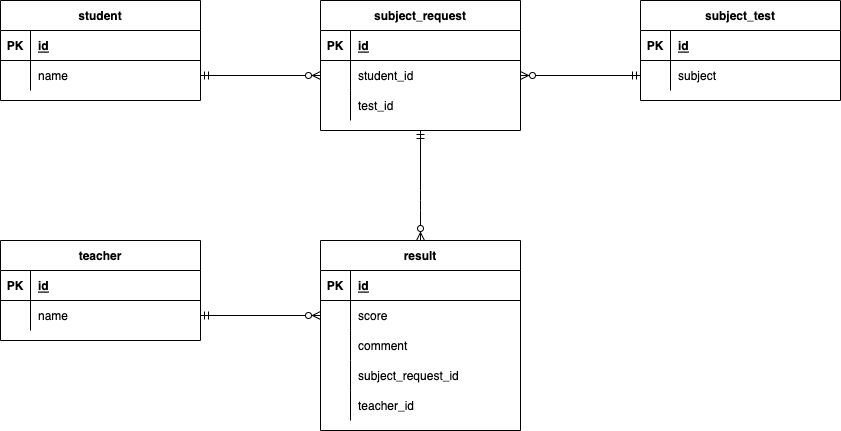

The diagram above was exported from draw.io. Its source (the exported page's mxGraphModel, read from the mxfile embedded in the PNG):
<mxGraphModel dx="971" dy="907" grid="1" gridSize="10" guides="1" tooltips="1" connect="1" arrows="1" fold="1" page="1" pageScale="1" pageWidth="1169" pageHeight="827" math="0" shadow="0">
  <root>
    <mxCell id="0" />
    <mxCell id="1" parent="0" />
    <mxCell id="2" value="student" style="shape=table;startSize=30;container=1;collapsible=1;childLayout=tableLayout;fixedRows=1;rowLines=0;fontStyle=1;align=center;resizeLast=1;" vertex="1" parent="1">
      <mxGeometry x="40" y="40" width="200" height="100" as="geometry" />
    </mxCell>
    <mxCell id="3" value="" style="shape=partialRectangle;collapsible=0;dropTarget=0;pointerEvents=0;fillColor=none;top=0;left=0;bottom=1;right=0;points=[[0,0.5],[1,0.5]];portConstraint=eastwest;" vertex="1" parent="2">
      <mxGeometry y="30" width="200" height="30" as="geometry" />
    </mxCell>
    <mxCell id="4" value="PK" style="shape=partialRectangle;connectable=0;fillColor=none;top=0;left=0;bottom=0;right=0;fontStyle=1;overflow=hidden;" vertex="1" parent="3">
      <mxGeometry width="30" height="30" as="geometry">
        <mxRectangle width="30" height="30" as="alternateBounds" />
      </mxGeometry>
    </mxCell>
    <mxCell id="5" value="id" style="shape=partialRectangle;connectable=0;fillColor=none;top=0;left=0;bottom=0;right=0;align=left;spacingLeft=6;fontStyle=5;overflow=hidden;" vertex="1" parent="3">
      <mxGeometry x="30" width="170" height="30" as="geometry">
        <mxRectangle width="170" height="30" as="alternateBounds" />
      </mxGeometry>
    </mxCell>
    <mxCell id="6" value="" style="shape=partialRectangle;collapsible=0;dropTarget=0;pointerEvents=0;fillColor=none;top=0;left=0;bottom=0;right=0;points=[[0,0.5],[1,0.5]];portConstraint=eastwest;" vertex="1" parent="2">
      <mxGeometry y="60" width="200" height="30" as="geometry" />
    </mxCell>
    <mxCell id="7" value="" style="shape=partialRectangle;connectable=0;fillColor=none;top=0;left=0;bottom=0;right=0;editable=1;overflow=hidden;" vertex="1" parent="6">
      <mxGeometry width="30" height="30" as="geometry">
        <mxRectangle width="30" height="30" as="alternateBounds" />
      </mxGeometry>
    </mxCell>
    <mxCell id="8" value="name" style="shape=partialRectangle;connectable=0;fillColor=none;top=0;left=0;bottom=0;right=0;align=left;spacingLeft=6;overflow=hidden;" vertex="1" parent="6">
      <mxGeometry x="30" width="170" height="30" as="geometry">
        <mxRectangle width="170" height="30" as="alternateBounds" />
      </mxGeometry>
    </mxCell>
    <mxCell id="15" value="subject_request" style="shape=table;startSize=30;container=1;collapsible=1;childLayout=tableLayout;fixedRows=1;rowLines=0;fontStyle=1;align=center;resizeLast=1;" vertex="1" parent="1">
      <mxGeometry x="360" y="40" width="200" height="130" as="geometry" />
    </mxCell>
    <mxCell id="16" value="" style="shape=partialRectangle;collapsible=0;dropTarget=0;pointerEvents=0;fillColor=none;top=0;left=0;bottom=1;right=0;points=[[0,0.5],[1,0.5]];portConstraint=eastwest;" vertex="1" parent="15">
      <mxGeometry y="30" width="200" height="30" as="geometry" />
    </mxCell>
    <mxCell id="17" value="PK" style="shape=partialRectangle;connectable=0;fillColor=none;top=0;left=0;bottom=0;right=0;fontStyle=1;overflow=hidden;" vertex="1" parent="16">
      <mxGeometry width="30" height="30" as="geometry">
        <mxRectangle width="30" height="30" as="alternateBounds" />
      </mxGeometry>
    </mxCell>
    <mxCell id="18" value="id" style="shape=partialRectangle;connectable=0;fillColor=none;top=0;left=0;bottom=0;right=0;align=left;spacingLeft=6;fontStyle=5;overflow=hidden;" vertex="1" parent="16">
      <mxGeometry x="30" width="170" height="30" as="geometry">
        <mxRectangle width="170" height="30" as="alternateBounds" />
      </mxGeometry>
    </mxCell>
    <mxCell id="19" value="" style="shape=partialRectangle;collapsible=0;dropTarget=0;pointerEvents=0;fillColor=none;top=0;left=0;bottom=0;right=0;points=[[0,0.5],[1,0.5]];portConstraint=eastwest;" vertex="1" parent="15">
      <mxGeometry y="60" width="200" height="30" as="geometry" />
    </mxCell>
    <mxCell id="20" value="" style="shape=partialRectangle;connectable=0;fillColor=none;top=0;left=0;bottom=0;right=0;editable=1;overflow=hidden;" vertex="1" parent="19">
      <mxGeometry width="30" height="30" as="geometry">
        <mxRectangle width="30" height="30" as="alternateBounds" />
      </mxGeometry>
    </mxCell>
    <mxCell id="21" value="student_id" style="shape=partialRectangle;connectable=0;fillColor=none;top=0;left=0;bottom=0;right=0;align=left;spacingLeft=6;overflow=hidden;" vertex="1" parent="19">
      <mxGeometry x="30" width="170" height="30" as="geometry">
        <mxRectangle width="170" height="30" as="alternateBounds" />
      </mxGeometry>
    </mxCell>
    <mxCell id="22" value="" style="shape=partialRectangle;collapsible=0;dropTarget=0;pointerEvents=0;fillColor=none;top=0;left=0;bottom=0;right=0;points=[[0,0.5],[1,0.5]];portConstraint=eastwest;" vertex="1" parent="15">
      <mxGeometry y="90" width="200" height="30" as="geometry" />
    </mxCell>
    <mxCell id="23" value="" style="shape=partialRectangle;connectable=0;fillColor=none;top=0;left=0;bottom=0;right=0;editable=1;overflow=hidden;" vertex="1" parent="22">
      <mxGeometry width="30" height="30" as="geometry">
        <mxRectangle width="30" height="30" as="alternateBounds" />
      </mxGeometry>
    </mxCell>
    <mxCell id="24" value="test_id" style="shape=partialRectangle;connectable=0;fillColor=none;top=0;left=0;bottom=0;right=0;align=left;spacingLeft=6;overflow=hidden;" vertex="1" parent="22">
      <mxGeometry x="30" width="170" height="30" as="geometry">
        <mxRectangle width="170" height="30" as="alternateBounds" />
      </mxGeometry>
    </mxCell>
    <mxCell id="28" value="subject_test" style="shape=table;startSize=30;container=1;collapsible=1;childLayout=tableLayout;fixedRows=1;rowLines=0;fontStyle=1;align=center;resizeLast=1;" vertex="1" parent="1">
      <mxGeometry x="680" y="40" width="200" height="100" as="geometry" />
    </mxCell>
    <mxCell id="29" value="" style="shape=partialRectangle;collapsible=0;dropTarget=0;pointerEvents=0;fillColor=none;top=0;left=0;bottom=1;right=0;points=[[0,0.5],[1,0.5]];portConstraint=eastwest;" vertex="1" parent="28">
      <mxGeometry y="30" width="200" height="30" as="geometry" />
    </mxCell>
    <mxCell id="30" value="PK" style="shape=partialRectangle;connectable=0;fillColor=none;top=0;left=0;bottom=0;right=0;fontStyle=1;overflow=hidden;" vertex="1" parent="29">
      <mxGeometry width="30" height="30" as="geometry">
        <mxRectangle width="30" height="30" as="alternateBounds" />
      </mxGeometry>
    </mxCell>
    <mxCell id="31" value="id" style="shape=partialRectangle;connectable=0;fillColor=none;top=0;left=0;bottom=0;right=0;align=left;spacingLeft=6;fontStyle=5;overflow=hidden;" vertex="1" parent="29">
      <mxGeometry x="30" width="170" height="30" as="geometry">
        <mxRectangle width="170" height="30" as="alternateBounds" />
      </mxGeometry>
    </mxCell>
    <mxCell id="32" value="" style="shape=partialRectangle;collapsible=0;dropTarget=0;pointerEvents=0;fillColor=none;top=0;left=0;bottom=0;right=0;points=[[0,0.5],[1,0.5]];portConstraint=eastwest;" vertex="1" parent="28">
      <mxGeometry y="60" width="200" height="30" as="geometry" />
    </mxCell>
    <mxCell id="33" value="" style="shape=partialRectangle;connectable=0;fillColor=none;top=0;left=0;bottom=0;right=0;editable=1;overflow=hidden;" vertex="1" parent="32">
      <mxGeometry width="30" height="30" as="geometry">
        <mxRectangle width="30" height="30" as="alternateBounds" />
      </mxGeometry>
    </mxCell>
    <mxCell id="34" value="subject" style="shape=partialRectangle;connectable=0;fillColor=none;top=0;left=0;bottom=0;right=0;align=left;spacingLeft=6;overflow=hidden;" vertex="1" parent="32">
      <mxGeometry x="30" width="170" height="30" as="geometry">
        <mxRectangle width="170" height="30" as="alternateBounds" />
      </mxGeometry>
    </mxCell>
    <mxCell id="41" value="" style="fontSize=12;html=1;endArrow=ERzeroToMany;startArrow=ERmandOne;entryX=-0.006;entryY=0.281;entryDx=0;entryDy=0;entryPerimeter=0;exitX=0.998;exitY=0.281;exitDx=0;exitDy=0;exitPerimeter=0;" edge="1" parent="1" source="9" target="22">
      <mxGeometry width="100" height="100" relative="1" as="geometry">
        <mxPoint x="250" y="240" as="sourcePoint" />
        <mxPoint x="350" y="140" as="targetPoint" />
      </mxGeometry>
    </mxCell>
    <mxCell id="42" value="" style="fontSize=12;html=1;endArrow=ERzeroToMany;startArrow=ERmandOne;entryX=1.007;entryY=0.281;entryDx=0;entryDy=0;entryPerimeter=0;exitX=-0.006;exitY=0.281;exitDx=0;exitDy=0;exitPerimeter=0;" edge="1" parent="1" source="35" target="22">
      <mxGeometry width="100" height="100" relative="1" as="geometry">
        <mxPoint x="249.60000000000002" y="148.42999999999995" as="sourcePoint" />
        <mxPoint x="368.79999999999984" y="148.42999999999995" as="targetPoint" />
      </mxGeometry>
    </mxCell>
    <mxCell id="56" value="result" style="shape=table;startSize=30;container=1;collapsible=1;childLayout=tableLayout;fixedRows=1;rowLines=0;fontStyle=1;align=center;resizeLast=1;" vertex="1" parent="1">
      <mxGeometry x="360" y="280" width="200" height="190" as="geometry" />
    </mxCell>
    <mxCell id="57" value="" style="shape=partialRectangle;collapsible=0;dropTarget=0;pointerEvents=0;fillColor=none;top=0;left=0;bottom=1;right=0;points=[[0,0.5],[1,0.5]];portConstraint=eastwest;" vertex="1" parent="56">
      <mxGeometry y="30" width="200" height="30" as="geometry" />
    </mxCell>
    <mxCell id="58" value="PK" style="shape=partialRectangle;connectable=0;fillColor=none;top=0;left=0;bottom=0;right=0;fontStyle=1;overflow=hidden;" vertex="1" parent="57">
      <mxGeometry width="30" height="30" as="geometry">
        <mxRectangle width="30" height="30" as="alternateBounds" />
      </mxGeometry>
    </mxCell>
    <mxCell id="59" value="id" style="shape=partialRectangle;connectable=0;fillColor=none;top=0;left=0;bottom=0;right=0;align=left;spacingLeft=6;fontStyle=5;overflow=hidden;" vertex="1" parent="57">
      <mxGeometry x="30" width="170" height="30" as="geometry">
        <mxRectangle width="170" height="30" as="alternateBounds" />
      </mxGeometry>
    </mxCell>
    <mxCell id="60" value="" style="shape=partialRectangle;collapsible=0;dropTarget=0;pointerEvents=0;fillColor=none;top=0;left=0;bottom=0;right=0;points=[[0,0.5],[1,0.5]];portConstraint=eastwest;" vertex="1" parent="56">
      <mxGeometry y="60" width="200" height="30" as="geometry" />
    </mxCell>
    <mxCell id="61" value="" style="shape=partialRectangle;connectable=0;fillColor=none;top=0;left=0;bottom=0;right=0;editable=1;overflow=hidden;" vertex="1" parent="60">
      <mxGeometry width="30" height="30" as="geometry">
        <mxRectangle width="30" height="30" as="alternateBounds" />
      </mxGeometry>
    </mxCell>
    <mxCell id="62" value="score" style="shape=partialRectangle;connectable=0;fillColor=none;top=0;left=0;bottom=0;right=0;align=left;spacingLeft=6;overflow=hidden;" vertex="1" parent="60">
      <mxGeometry x="30" width="170" height="30" as="geometry">
        <mxRectangle width="170" height="30" as="alternateBounds" />
      </mxGeometry>
    </mxCell>
    <mxCell id="101" style="shape=partialRectangle;collapsible=0;dropTarget=0;pointerEvents=0;fillColor=none;top=0;left=0;bottom=0;right=0;points=[[0,0.5],[1,0.5]];portConstraint=eastwest;" vertex="1" parent="56">
      <mxGeometry y="90" width="200" height="30" as="geometry" />
    </mxCell>
    <mxCell id="102" style="shape=partialRectangle;connectable=0;fillColor=none;top=0;left=0;bottom=0;right=0;editable=1;overflow=hidden;" vertex="1" parent="101">
      <mxGeometry width="30" height="30" as="geometry">
        <mxRectangle width="30" height="30" as="alternateBounds" />
      </mxGeometry>
    </mxCell>
    <mxCell id="103" value="comment" style="shape=partialRectangle;connectable=0;fillColor=none;top=0;left=0;bottom=0;right=0;align=left;spacingLeft=6;overflow=hidden;" vertex="1" parent="101">
      <mxGeometry x="30" width="170" height="30" as="geometry">
        <mxRectangle width="170" height="30" as="alternateBounds" />
      </mxGeometry>
    </mxCell>
    <mxCell id="63" value="" style="shape=partialRectangle;collapsible=0;dropTarget=0;pointerEvents=0;fillColor=none;top=0;left=0;bottom=0;right=0;points=[[0,0.5],[1,0.5]];portConstraint=eastwest;" vertex="1" parent="56">
      <mxGeometry y="120" width="200" height="30" as="geometry" />
    </mxCell>
    <mxCell id="64" value="" style="shape=partialRectangle;connectable=0;fillColor=none;top=0;left=0;bottom=0;right=0;editable=1;overflow=hidden;" vertex="1" parent="63">
      <mxGeometry width="30" height="30" as="geometry">
        <mxRectangle width="30" height="30" as="alternateBounds" />
      </mxGeometry>
    </mxCell>
    <mxCell id="65" value="subject_request_id" style="shape=partialRectangle;connectable=0;fillColor=none;top=0;left=0;bottom=0;right=0;align=left;spacingLeft=6;overflow=hidden;" vertex="1" parent="63">
      <mxGeometry x="30" width="170" height="30" as="geometry">
        <mxRectangle width="170" height="30" as="alternateBounds" />
      </mxGeometry>
    </mxCell>
    <mxCell id="66" value="" style="shape=partialRectangle;collapsible=0;dropTarget=0;pointerEvents=0;fillColor=none;top=0;left=0;bottom=0;right=0;points=[[0,0.5],[1,0.5]];portConstraint=eastwest;" vertex="1" parent="56">
      <mxGeometry y="150" width="200" height="30" as="geometry" />
    </mxCell>
    <mxCell id="67" value="" style="shape=partialRectangle;connectable=0;fillColor=none;top=0;left=0;bottom=0;right=0;editable=1;overflow=hidden;" vertex="1" parent="66">
      <mxGeometry width="30" height="30" as="geometry">
        <mxRectangle width="30" height="30" as="alternateBounds" />
      </mxGeometry>
    </mxCell>
    <mxCell id="68" value="teacher_id" style="shape=partialRectangle;connectable=0;fillColor=none;top=0;left=0;bottom=0;right=0;align=left;spacingLeft=6;overflow=hidden;" vertex="1" parent="66">
      <mxGeometry x="30" width="170" height="30" as="geometry">
        <mxRectangle width="170" height="30" as="alternateBounds" />
      </mxGeometry>
    </mxCell>
    <mxCell id="82" value="teacher" style="shape=table;startSize=30;container=1;collapsible=1;childLayout=tableLayout;fixedRows=1;rowLines=0;fontStyle=1;align=center;resizeLast=1;" vertex="1" parent="1">
      <mxGeometry x="40" y="280" width="200" height="100" as="geometry" />
    </mxCell>
    <mxCell id="83" value="" style="shape=partialRectangle;collapsible=0;dropTarget=0;pointerEvents=0;fillColor=none;top=0;left=0;bottom=1;right=0;points=[[0,0.5],[1,0.5]];portConstraint=eastwest;" vertex="1" parent="82">
      <mxGeometry y="30" width="200" height="30" as="geometry" />
    </mxCell>
    <mxCell id="84" value="PK" style="shape=partialRectangle;connectable=0;fillColor=none;top=0;left=0;bottom=0;right=0;fontStyle=1;overflow=hidden;" vertex="1" parent="83">
      <mxGeometry width="30" height="30" as="geometry">
        <mxRectangle width="30" height="30" as="alternateBounds" />
      </mxGeometry>
    </mxCell>
    <mxCell id="85" value="id" style="shape=partialRectangle;connectable=0;fillColor=none;top=0;left=0;bottom=0;right=0;align=left;spacingLeft=6;fontStyle=5;overflow=hidden;" vertex="1" parent="83">
      <mxGeometry x="30" width="170" height="30" as="geometry">
        <mxRectangle width="170" height="30" as="alternateBounds" />
      </mxGeometry>
    </mxCell>
    <mxCell id="86" value="" style="shape=partialRectangle;collapsible=0;dropTarget=0;pointerEvents=0;fillColor=none;top=0;left=0;bottom=0;right=0;points=[[0,0.5],[1,0.5]];portConstraint=eastwest;" vertex="1" parent="82">
      <mxGeometry y="60" width="200" height="30" as="geometry" />
    </mxCell>
    <mxCell id="87" value="" style="shape=partialRectangle;connectable=0;fillColor=none;top=0;left=0;bottom=0;right=0;editable=1;overflow=hidden;" vertex="1" parent="86">
      <mxGeometry width="30" height="30" as="geometry">
        <mxRectangle width="30" height="30" as="alternateBounds" />
      </mxGeometry>
    </mxCell>
    <mxCell id="88" value="name" style="shape=partialRectangle;connectable=0;fillColor=none;top=0;left=0;bottom=0;right=0;align=left;spacingLeft=6;overflow=hidden;" vertex="1" parent="86">
      <mxGeometry x="30" width="170" height="30" as="geometry">
        <mxRectangle width="170" height="30" as="alternateBounds" />
      </mxGeometry>
    </mxCell>
    <mxCell id="96" value="" style="fontSize=12;html=1;endArrow=ERzeroToMany;startArrow=ERmandOne;entryX=0.5;entryY=0;entryDx=0;entryDy=0;exitX=0.5;exitY=1;exitDx=0;exitDy=0;" edge="1" parent="1" source="15" target="56">
      <mxGeometry width="100" height="100" relative="1" as="geometry">
        <mxPoint x="688.8" y="148.42999999999995" as="sourcePoint" />
        <mxPoint x="571.3999999999999" y="148.42999999999995" as="targetPoint" />
        <Array as="points">
          <mxPoint x="460" y="240" />
        </Array>
      </mxGeometry>
    </mxCell>
    <mxCell id="99" value="" style="fontSize=12;html=1;endArrow=ERzeroToMany;startArrow=ERmandOne;exitX=1;exitY=0.5;exitDx=0;exitDy=0;entryX=0;entryY=0.5;entryDx=0;entryDy=0;" edge="1" parent="1" source="6" target="19">
      <mxGeometry width="100" height="100" relative="1" as="geometry">
        <mxPoint x="688.8" y="148.42999999999995" as="sourcePoint" />
        <mxPoint x="340" y="115" as="targetPoint" />
      </mxGeometry>
    </mxCell>
    <mxCell id="100" value="" style="fontSize=12;html=1;endArrow=ERzeroToMany;startArrow=ERmandOne;exitX=0;exitY=0.5;exitDx=0;exitDy=0;entryX=1;entryY=0.5;entryDx=0;entryDy=0;" edge="1" parent="1" source="32" target="19">
      <mxGeometry width="100" height="100" relative="1" as="geometry">
        <mxPoint x="470" y="210" as="sourcePoint" />
        <mxPoint x="580" y="115" as="targetPoint" />
        <Array as="points" />
      </mxGeometry>
    </mxCell>
    <mxCell id="104" value="" style="fontSize=12;html=1;endArrow=ERzeroToMany;startArrow=ERmandOne;entryX=0;entryY=0.5;entryDx=0;entryDy=0;exitX=1;exitY=0.5;exitDx=0;exitDy=0;" edge="1" parent="1" source="86" target="60">
      <mxGeometry width="100" height="100" relative="1" as="geometry">
        <mxPoint x="260" y="372" as="sourcePoint" />
        <mxPoint x="370" y="125" as="targetPoint" />
      </mxGeometry>
    </mxCell>
  </root>
</mxGraphModel>